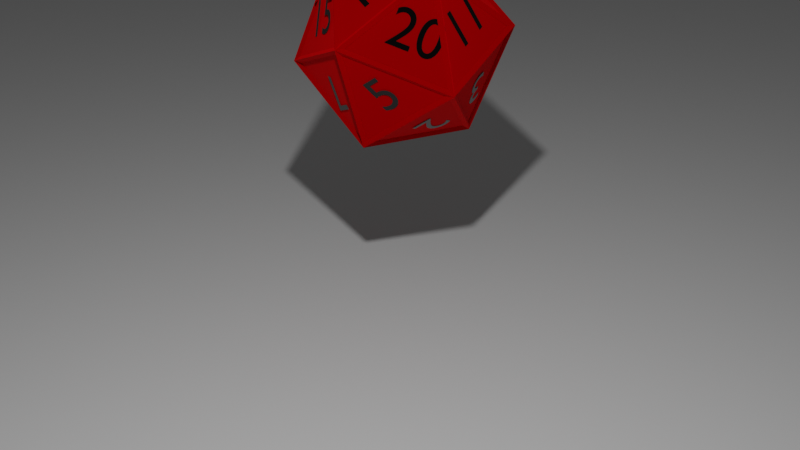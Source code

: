 # Source: D20.blend  (saved by Blender 2.80.75; exported with 4.5.12 LTS)
import bpy
from mathutils import Matrix  # noqa: F401  (used for matrix-valued properties, if any)

bpy.ops.wm.read_factory_settings(use_empty=True)
scene = bpy.context.scene
scene.name = 'Scene'

# ---- collections
col_collection = bpy.data.collections.new('Collection'); scene.collection.children.link(col_collection)

# ---- materials (node trees are filled in below, after node groups)
mat_material_002 = bpy.data.materials.new('Material.002')
mat_material_002.use_transparent_shadow = False
mat_testo_001 = bpy.data.materials.new('Testo.001')
mat_testo_001.use_transparent_shadow = False
mat_testo = bpy.data.materials.new('Testo')
mat_testo.use_transparent_shadow = False

# ---- material node trees
mat_material_002.use_nodes = True; mat_material_002.node_tree.nodes.clear()
_N = mat_material_002.node_tree.nodes; _L = mat_material_002.node_tree.links
n0 = _N.new('ShaderNodeOutputMaterial'); n0.name = 'Material Output'; n0.location = (300, 300)
n1 = _N.new('ShaderNodeBsdfPrincipled'); n1.name = 'Principled BSDF'; n1.location = (10, 300)
n1.distribution = 'GGX'
n1.subsurface_method = 'BURLEY'
n1.inputs[0].default_value = (1.0, 0.0, 0.001786, 1.0)
n1.inputs[1].default_value = 1.0
n1.inputs[2].default_value = 1.0
n1.inputs[3].default_value = 1.45
n1.inputs[27].default_value = (0.0, 0.0, 0.0, 1.0)
n1.inputs[28].default_value = 1.0
_L.new(n1.outputs[0], n0.inputs[0])
n0.is_active_output = True
mat_testo_001.use_nodes = True; mat_testo_001.node_tree.nodes.clear()
_N = mat_testo_001.node_tree.nodes; _L = mat_testo_001.node_tree.links
n0 = _N.new('ShaderNodeOutputMaterial'); n0.name = 'Material Output'; n0.location = (300, 300)
n1 = _N.new('ShaderNodeBsdfPrincipled'); n1.name = 'Principled BSDF'; n1.location = (10, 300)
n1.distribution = 'GGX'
n1.subsurface_method = 'BURLEY'
n1.inputs[0].default_value = (0.0, 0.0, 0.0, 1.0)
n1.inputs[2].default_value = 0.0
n1.inputs[3].default_value = 1.45
n1.inputs[27].default_value = (0.0, 0.0, 0.0, 1.0)
n1.inputs[28].default_value = 1.0
_L.new(n1.outputs[0], n0.inputs[0])
n0.is_active_output = True
mat_testo.use_nodes = True; mat_testo.node_tree.nodes.clear()
_N = mat_testo.node_tree.nodes; _L = mat_testo.node_tree.links
n0 = _N.new('ShaderNodeOutputMaterial'); n0.name = 'Material Output'; n0.location = (300, 300)
n1 = _N.new('ShaderNodeBsdfPrincipled'); n1.name = 'Principled BSDF'; n1.location = (10, 300)
n1.distribution = 'GGX'
n1.subsurface_method = 'BURLEY'
n1.inputs[0].default_value = (0.0, 0.0, 0.0, 1.0)
n1.inputs[2].default_value = 0.0
n1.inputs[3].default_value = 1.45
n1.inputs[27].default_value = (0.0, 0.0, 0.0, 1.0)
n1.inputs[28].default_value = 1.0
_L.new(n1.outputs[0], n0.inputs[0])
n0.is_active_output = True

# ---- world
world_world = bpy.data.worlds.new('World'); scene.world = world_world
world_world.use_nodes = True; world_world.node_tree.nodes.clear()
_N = world_world.node_tree.nodes; _L = world_world.node_tree.links
n0 = _N.new('ShaderNodeOutputWorld'); n0.name = 'World Output'; n0.location = (300, 300)
n1 = _N.new('ShaderNodeBackground'); n1.name = 'Background'; n1.location = (10, 300)
n1.inputs[0].default_value = (0.05088, 0.05088, 0.05088, 1.0)
_L.new(n1.outputs[0], n0.inputs[0])
n0.is_active_output = True
world_world.color = (0.05088, 0.05088, 0.05088)
world_world.use_sun_shadow = False
world_world.sun_shadow_jitter_overblur = 0.0

# ---- cameras
cam_camera = bpy.data.cameras.new('Camera')
cam_camera.clip_end = 100.0
cam_camera.ortho_scale = 7.314

# ---- lights
light_light = bpy.data.lights.new('Light', 'POINT')
light_light.transmission_factor = 0.0
light_light.energy = 1000.0
light_light.shadow_soft_size = 0.1
light_light.shadow_maximum_resolution = 0.006
light_light.use_absolute_resolution = True

# ---- meshes
me_icosphere_001 = bpy.data.meshes.new('Icosphere.001')
me_icosphere_001.from_pydata([(0.0, 0.0, -1.0), (0.7236, -0.5257, -0.4472), (-0.2764, -0.8506, -0.4472), (-0.8944, 0.0, -0.4472), (-0.2764, 0.8506, -0.4472), (0.7236, 0.5257, -0.4472), (0.2764, -0.8506, 0.4472), (-0.7236, -0.5257, 0.4472), (-0.7236, 0.5257, 0.4472), (0.2764, 0.8506, 0.4472), (0.8944, 0.0, 0.4472), (0.0, 0.0, 1.0), (0.0, 0.0, -0.9697), (0.0, 0.0, -1.037), (0.7017, -0.5098, -0.4337), (0.7502, -0.545, -0.4636), (-0.268, -0.8249, -0.4337), (-0.2865, -0.8819, -0.4636), (-0.8673, 0.0, -0.4337), (-0.9273, 0.0, -0.4636), (-0.268, 0.8249, -0.4337), (-0.2865, 0.8819, -0.4636), (0.7017, 0.5098, -0.4337), (0.7502, 0.545, -0.4636), (0.268, -0.8249, 0.4337), (0.2865, -0.8819, 0.4636), (-0.7017, -0.5098, 0.4337), (-0.7502, -0.545, 0.4636), (-0.7017, 0.5098, 0.4337), (-0.7502, 0.545, 0.4636), (0.268, 0.8249, 0.4337), (0.2865, 0.8819, 0.4636), (0.8673, 0.0, 0.4337), (0.9273, 0.0, 0.4636), (0.0, 0.0, 0.9697), (0.0, 0.0, 1.037), (0.01645, -0.05064, -0.9626), (0.6625, -0.52, -0.469), (-0.2303, -0.8101, -0.469), (0.6993, -0.4694, -0.469), (0.05324, 0.0, -0.9626), (0.6993, 0.4694, -0.469), (-0.04307, -0.03129, -0.9626), (-0.2898, -0.7908, -0.469), (-0.8417, -0.03129, -0.469), (-0.04307, 0.03129, -0.9626), (-0.8417, 0.03129, -0.469), (-0.2898, 0.7908, -0.469), (0.01645, 0.05064, -0.9626), (-0.2303, 0.8101, -0.469), (0.6625, 0.52, -0.469), (0.7322, -0.4694, -0.4158), (0.7322, 0.4694, -0.4158), (0.8847, 0.0, 0.3828), (-0.2202, -0.8414, -0.4158), (0.6727, -0.5513, -0.4158), (0.2734, -0.8414, 0.3828), (-0.8683, -0.05064, -0.4158), (-0.3165, -0.8101, -0.4158), (-0.7158, -0.52, 0.3828), (-0.3165, 0.8101, -0.4158), (-0.8683, 0.05064, -0.4158), (-0.7158, 0.52, 0.3828), (0.6727, 0.5513, -0.4158), (-0.2202, 0.8414, -0.4158), (0.2734, 0.8414, 0.3828), (0.7158, -0.52, -0.3828), (0.8683, -0.05064, 0.4158), (0.3165, -0.8101, 0.4158), (-0.2734, -0.8414, -0.3828), (0.2202, -0.8414, 0.4158), (-0.6727, -0.5513, 0.4158), (-0.8847, 0.0, -0.3828), (-0.7322, -0.4694, 0.4158), (-0.7322, 0.4694, 0.4158), (-0.2734, 0.8414, -0.3828), (-0.6727, 0.5513, 0.4158), (0.2202, 0.8414, 0.4158), (0.7158, 0.52, -0.3828), (0.3165, 0.8101, 0.4158), (0.8683, 0.05064, 0.4158), (0.2898, -0.7908, 0.469), (0.8417, -0.03129, 0.469), (0.04307, -0.03129, 0.9626), (-0.6625, -0.52, 0.469), (0.2303, -0.8101, 0.469), (-0.01645, -0.05064, 0.9626), (-0.6993, 0.4694, 0.469), (-0.6993, -0.4694, 0.469), (-0.05324, 0.0, 0.9626), (0.2303, 0.8101, 0.469), (-0.6625, 0.52, 0.469), (-0.01645, 0.05064, 0.9626), (0.8417, 0.03129, 0.469), (0.2898, 0.7908, 0.469), (0.04307, 0.03129, 0.9626)], [], [(0, 1, 2), (1, 0, 5), (0, 2, 3), (0, 3, 4), (0, 4, 5), (1, 5, 10), (2, 1, 6), (3, 2, 7), (4, 3, 8), (5, 4, 9), (1, 10, 6), (2, 6, 7), (3, 7, 8), (4, 8, 9), (5, 9, 10), (6, 10, 11), (7, 6, 11), (8, 7, 11), (9, 8, 11), (10, 9, 11), (36, 37, 14, 12), (37, 36, 13, 15), (37, 38, 16, 14), (38, 37, 15, 17), (38, 36, 12, 16), (36, 38, 17, 13), (39, 40, 12, 14), (40, 39, 15, 13), (40, 41, 22, 12), (41, 40, 13, 23), (41, 39, 14, 22), (39, 41, 23, 15), (42, 43, 16, 12), (43, 42, 13, 17), (43, 44, 18, 16), (44, 43, 17, 19), (44, 42, 12, 18), (42, 44, 19, 13), (45, 46, 18, 12), (46, 45, 13, 19), (46, 47, 20, 18), (47, 46, 19, 21), (47, 45, 12, 20), (45, 47, 21, 13), (48, 49, 20, 12), (49, 48, 13, 21), (49, 50, 22, 20), (50, 49, 21, 23), (50, 48, 12, 22), (48, 50, 23, 13), (51, 52, 22, 14), (52, 51, 15, 23), (52, 53, 32, 22), (53, 52, 23, 33), (53, 51, 14, 32), (51, 53, 33, 15), (54, 55, 14, 16), (55, 54, 17, 15), (55, 56, 24, 14), (56, 55, 15, 25), (56, 54, 16, 24), (54, 56, 25, 17), (57, 58, 16, 18), (58, 57, 19, 17), (58, 59, 26, 16), (59, 58, 17, 27), (59, 57, 18, 26), (57, 59, 27, 19), (60, 61, 18, 20), (61, 60, 21, 19), (61, 62, 28, 18), (62, 61, 19, 29), (62, 60, 20, 28), (60, 62, 29, 21), (63, 64, 20, 22), (64, 63, 23, 21), (64, 65, 30, 20), (65, 64, 21, 31), (65, 63, 22, 30), (63, 65, 31, 23), (66, 67, 32, 14), (67, 66, 15, 33), (67, 68, 24, 32), (68, 67, 33, 25), (68, 66, 14, 24), (66, 68, 25, 15), (69, 70, 24, 16), (70, 69, 17, 25), (70, 71, 26, 24), (71, 70, 25, 27), (71, 69, 16, 26), (69, 71, 27, 17), (72, 73, 26, 18), (73, 72, 19, 27), (73, 74, 28, 26), (74, 73, 27, 29), (74, 72, 18, 28), (72, 74, 29, 19), (75, 76, 28, 20), (76, 75, 21, 29), (76, 77, 30, 28), (77, 76, 29, 31), (77, 75, 20, 30), (75, 77, 31, 21), (78, 79, 30, 22), (79, 78, 23, 31), (79, 80, 32, 30), (80, 79, 31, 33), (80, 78, 22, 32), (78, 80, 33, 23), (81, 82, 32, 24), (82, 81, 25, 33), (82, 83, 34, 32), (83, 82, 33, 35), (83, 81, 24, 34), (81, 83, 35, 25), (84, 85, 24, 26), (85, 84, 27, 25), (85, 86, 34, 24), (86, 85, 25, 35), (86, 84, 26, 34), (84, 86, 35, 27), (87, 88, 26, 28), (88, 87, 29, 27), (88, 89, 34, 26), (89, 88, 27, 35), (89, 87, 28, 34), (87, 89, 35, 29), (90, 91, 28, 30), (91, 90, 31, 29), (91, 92, 34, 28), (92, 91, 29, 35), (92, 90, 30, 34), (90, 92, 35, 31), (93, 94, 30, 32), (94, 93, 33, 31), (94, 95, 34, 30), (95, 94, 31, 35), (95, 93, 32, 34), (93, 95, 35, 33)])
_uv = me_icosphere_001.uv_layers.new(name='UVMap')
_uv.uv.foreach_set('vector', [0.8182, 0.0, 0.7273, 0.1575, 0.9091, 0.1575, 0.7273, 0.1575, 0.6364, 0.0, 0.5455, 0.1575, 0.09091, 0.0, 0.0, 0.1575, 0.1818, 0.1575, 0.2727, 0.0, 0.1818, 0.1575, 0.3636, 0.1575, 0.4545, 0.0, 0.3636, 0.1575, 0.5455, 0.1575, 0.7273, 0.1575, 0.5455, 0.1575, 0.6364, 0.3149, 0.9091, 0.1575, 0.7273, 0.1575, 0.8182, 0.3149, 0.1818, 0.1575, 0.0, 0.1575, 0.09091, 0.3149, 0.3636, 0.1575, 0.1818, 0.1575, 0.2727, 0.3149, 0.5455, 0.1575, 0.3636, 0.1575, 0.4545, 0.3149, 0.7273, 0.1575, 0.6364, 0.3149, 0.8182, 0.3149, 0.9091, 0.1575, 0.8182, 0.3149, 1.0, 0.3149, 0.1818, 0.1575, 0.09091, 0.3149, 0.2727, 0.3149, 0.3636, 0.1575, 0.2727, 0.3149, 0.4545, 0.3149, 0.5455, 0.1575, 0.4545, 0.3149, 0.6364, 0.3149, 0.8182, 0.3149, 0.6364, 0.3149, 0.7273, 0.4724, 1.0, 0.3149, 0.8182, 0.3149, 0.9091, 0.4724, 0.2727, 0.3149, 0.09091, 0.3149, 0.1818, 0.4724, 0.4545, 0.3149, 0.2727, 0.3149, 0.3636, 0.4724, 0.6364, 0.3149, 0.4545, 0.3149, 0.5455, 0.4724, 0.8182, 0.0, 0.7273, 0.1575, 0.7273, 0.1575, 0.8182, 0.0, 0.7273, 0.1575, 0.8182, 0.0, 0.8182, 0.0, 0.7273, 0.1575, 0.7273, 0.1575, 0.9091, 0.1575, 0.9091, 0.1575, 0.7273, 0.1575, 0.9091, 0.1575, 0.7273, 0.1575, 0.7273, 0.1575, 0.9091, 0.1575, 0.9091, 0.1575, 0.8182, 0.0, 0.8182, 0.0, 0.9091, 0.1575, 0.8182, 0.0, 0.9091, 0.1575, 0.9091, 0.1575, 0.8182, 0.0, 0.7273, 0.1575, 0.6364, 0.0, 0.6364, 0.0, 0.7273, 0.1575, 0.6364, 0.0, 0.7273, 0.1575, 0.7273, 0.1575, 0.6364, 0.0, 0.6364, 0.0, 0.5455, 0.1575, 0.5455, 0.1575, 0.6364, 0.0, 0.5455, 0.1575, 0.6364, 0.0, 0.6364, 0.0, 0.5455, 0.1575, 0.5455, 0.1575, 0.7273, 0.1575, 0.7273, 0.1575, 0.5455, 0.1575, 0.7273, 0.1575, 0.5455, 0.1575, 0.5455, 0.1575, 0.7273, 0.1575, 0.09091, 0.0, 0.0, 0.1575, 0.0, 0.1575, 0.09091, 0.0, 0.0, 0.1575, 0.09091, 0.0, 0.09091, 0.0, 0.0, 0.1575, 0.0, 0.1575, 0.1818, 0.1575, 0.1818, 0.1575, 0.0, 0.1575, 0.1818, 0.1575, 0.0, 0.1575, 0.0, 0.1575, 0.1818, 0.1575, 0.1818, 0.1575, 0.09091, 0.0, 0.09091, 0.0, 0.1818, 0.1575, 0.09091, 0.0, 0.1818, 0.1575, 0.1818, 0.1575, 0.09091, 0.0, 0.2727, 0.0, 0.1818, 0.1575, 0.1818, 0.1575, 0.2727, 0.0, 0.1818, 0.1575, 0.2727, 0.0, 0.2727, 0.0, 0.1818, 0.1575, 0.1818, 0.1575, 0.3636, 0.1575, 0.3636, 0.1575, 0.1818, 0.1575, 0.3636, 0.1575, 0.1818, 0.1575, 0.1818, 0.1575, 0.3636, 0.1575, 0.3636, 0.1575, 0.2727, 0.0, 0.2727, 0.0, 0.3636, 0.1575, 0.2727, 0.0, 0.3636, 0.1575, 0.3636, 0.1575, 0.2727, 0.0, 0.4545, 0.0, 0.3636, 0.1575, 0.3636, 0.1575, 0.4545, 0.0, 0.3636, 0.1575, 0.4545, 0.0, 0.4545, 0.0, 0.3636, 0.1575, 0.3636, 0.1575, 0.5455, 0.1575, 0.5455, 0.1575, 0.3636, 0.1575, 0.5455, 0.1575, 0.3636, 0.1575, 0.3636, 0.1575, 0.5455, 0.1575, 0.5455, 0.1575, 0.4545, 0.0, 0.4545, 0.0, 0.5455, 0.1575, 0.4545, 0.0, 0.5455, 0.1575, 0.5455, 0.1575, 0.4545, 0.0, 0.7273, 0.1575, 0.5455, 0.1575, 0.5455, 0.1575, 0.7273, 0.1575, 0.5455, 0.1575, 0.7273, 0.1575, 0.7273, 0.1575, 0.5455, 0.1575, 0.5455, 0.1575, 0.6364, 0.3149, 0.6364, 0.3149, 0.5455, 0.1575, 0.6364, 0.3149, 0.5455, 0.1575, 0.5455, 0.1575, 0.6364, 0.3149, 0.6364, 0.3149, 0.7273, 0.1575, 0.7273, 0.1575, 0.6364, 0.3149, 0.7273, 0.1575, 0.6364, 0.3149, 0.6364, 0.3149, 0.7273, 0.1575, 0.9091, 0.1575, 0.7273, 0.1575, 0.7273, 0.1575, 0.9091, 0.1575, 0.7273, 0.1575, 0.9091, 0.1575, 0.9091, 0.1575, 0.7273, 0.1575, 0.7273, 0.1575, 0.8182, 0.3149, 0.8182, 0.3149, 0.7273, 0.1575, 0.8182, 0.3149, 0.7273, 0.1575, 0.7273, 0.1575, 0.8182, 0.3149, 0.8182, 0.3149, 0.9091, 0.1575, 0.9091, 0.1575, 0.8182, 0.3149, 0.9091, 0.1575, 0.8182, 0.3149, 0.8182, 0.3149, 0.9091, 0.1575, 0.1818, 0.1575, 0.0, 0.1575, 0.0, 0.1575, 0.1818, 0.1575, 0.0, 0.1575, 0.1818, 0.1575, 0.1818, 0.1575, 0.0, 0.1575, 0.0, 0.1575, 0.09091, 0.3149, 0.09091, 0.3149, 0.0, 0.1575, 0.09091, 0.3149, 0.0, 0.1575, 0.0, 0.1575, 0.09091, 0.3149, 0.09091, 0.3149, 0.1818, 0.1575, 0.1818, 0.1575, 0.09091, 0.3149, 0.1818, 0.1575, 0.09091, 0.3149, 0.09091, 0.3149, 0.1818, 0.1575, 0.3636, 0.1575, 0.1818, 0.1575, 0.1818, 0.1575, 0.3636, 0.1575, 0.1818, 0.1575, 0.3636, 0.1575, 0.3636, 0.1575, 0.1818, 0.1575, 0.1818, 0.1575, 0.2727, 0.3149, 0.2727, 0.3149, 0.1818, 0.1575, 0.2727, 0.3149, 0.1818, 0.1575, 0.1818, 0.1575, 0.2727, 0.3149, 0.2727, 0.3149, 0.3636, 0.1575, 0.3636, 0.1575, 0.2727, 0.3149, 0.3636, 0.1575, 0.2727, 0.3149, 0.2727, 0.3149, 0.3636, 0.1575, 0.5455, 0.1575, 0.3636, 0.1575, 0.3636, 0.1575, 0.5455, 0.1575, 0.3636, 0.1575, 0.5455, 0.1575, 0.5455, 0.1575, 0.3636, 0.1575, 0.3636, 0.1575, 0.4545, 0.3149, 0.4545, 0.3149, 0.3636, 0.1575, 0.4545, 0.3149, 0.3636, 0.1575, 0.3636, 0.1575, 0.4545, 0.3149, 0.4545, 0.3149, 0.5455, 0.1575, 0.5455, 0.1575, 0.4545, 0.3149, 0.5455, 0.1575, 0.4545, 0.3149, 0.4545, 0.3149, 0.5455, 0.1575, 0.7273, 0.1575, 0.6364, 0.3149, 0.6364, 0.3149, 0.7273, 0.1575, 0.6364, 0.3149, 0.7273, 0.1575, 0.7273, 0.1575, 0.6364, 0.3149, 0.6364, 0.3149, 0.8182, 0.3149, 0.8182, 0.3149, 0.6364, 0.3149, 0.8182, 0.3149, 0.6364, 0.3149, 0.6364, 0.3149, 0.8182, 0.3149, 0.8182, 0.3149, 0.7273, 0.1575, 0.7273, 0.1575, 0.8182, 0.3149, 0.7273, 0.1575, 0.8182, 0.3149, 0.8182, 0.3149, 0.7273, 0.1575, 0.9091, 0.1575, 0.8182, 0.3149, 0.8182, 0.3149, 0.9091, 0.1575, 0.8182, 0.3149, 0.9091, 0.1575, 0.9091, 0.1575, 0.8182, 0.3149, 0.8182, 0.3149, 1.0, 0.3149, 1.0, 0.3149, 0.8182, 0.3149, 1.0, 0.3149, 0.8182, 0.3149, 0.8182, 0.3149, 1.0, 0.3149, 1.0, 0.3149, 0.9091, 0.1575, 0.9091, 0.1575, 1.0, 0.3149, 0.9091, 0.1575, 1.0, 0.3149, 1.0, 0.3149, 0.9091, 0.1575, 0.1818, 0.1575, 0.09091, 0.3149, 0.09091, 0.3149, 0.1818, 0.1575, 0.09091, 0.3149, 0.1818, 0.1575, 0.1818, 0.1575, 0.09091, 0.3149, 0.09091, 0.3149, 0.2727, 0.3149, 0.2727, 0.3149, 0.09091, 0.3149, 0.2727, 0.3149, 0.09091, 0.3149, 0.09091, 0.3149, 0.2727, 0.3149, 0.2727, 0.3149, 0.1818, 0.1575, 0.1818, 0.1575, 0.2727, 0.3149, 0.1818, 0.1575, 0.2727, 0.3149, 0.2727, 0.3149, 0.1818, 0.1575, 0.3636, 0.1575, 0.2727, 0.3149, 0.2727, 0.3149, 0.3636, 0.1575, 0.2727, 0.3149, 0.3636, 0.1575, 0.3636, 0.1575, 0.2727, 0.3149, 0.2727, 0.3149, 0.4545, 0.3149, 0.4545, 0.3149, 0.2727, 0.3149, 0.4545, 0.3149, 0.2727, 0.3149, 0.2727, 0.3149, 0.4545, 0.3149, 0.4545, 0.3149, 0.3636, 0.1575, 0.3636, 0.1575, 0.4545, 0.3149, 0.3636, 0.1575, 0.4545, 0.3149, 0.4545, 0.3149, 0.3636, 0.1575, 0.5455, 0.1575, 0.4545, 0.3149, 0.4545, 0.3149, 0.5455, 0.1575, 0.4545, 0.3149, 0.5455, 0.1575, 0.5455, 0.1575, 0.4545, 0.3149, 0.4545, 0.3149, 0.6364, 0.3149, 0.6364, 0.3149, 0.4545, 0.3149, 0.6364, 0.3149, 0.4545, 0.3149, 0.4545, 0.3149, 0.6364, 0.3149, 0.6364, 0.3149, 0.5455, 0.1575, 0.5455, 0.1575, 0.6364, 0.3149, 0.5455, 0.1575, 0.6364, 0.3149, 0.6364, 0.3149, 0.5455, 0.1575, 0.8182, 0.3149, 0.6364, 0.3149, 0.6364, 0.3149, 0.8182, 0.3149, 0.6364, 0.3149, 0.8182, 0.3149, 0.8182, 0.3149, 0.6364, 0.3149, 0.6364, 0.3149, 0.7273, 0.4724, 0.7273, 0.4724, 0.6364, 0.3149, 0.7273, 0.4724, 0.6364, 0.3149, 0.6364, 0.3149, 0.7273, 0.4724, 0.7273, 0.4724, 0.8182, 0.3149, 0.8182, 0.3149, 0.7273, 0.4724, 0.8182, 0.3149, 0.7273, 0.4724, 0.7273, 0.4724, 0.8182, 0.3149, 1.0, 0.3149, 0.8182, 0.3149, 0.8182, 0.3149, 1.0, 0.3149, 0.8182, 0.3149, 1.0, 0.3149, 1.0, 0.3149, 0.8182, 0.3149, 0.8182, 0.3149, 0.9091, 0.4724, 0.9091, 0.4724, 0.8182, 0.3149, 0.9091, 0.4724, 0.8182, 0.3149, 0.8182, 0.3149, 0.9091, 0.4724, 0.9091, 0.4724, 1.0, 0.3149, 1.0, 0.3149, 0.9091, 0.4724, 1.0, 0.3149, 0.9091, 0.4724, 0.9091, 0.4724, 1.0, 0.3149, 0.2727, 0.3149, 0.09091, 0.3149, 0.09091, 0.3149, 0.2727, 0.3149, 0.09091, 0.3149, 0.2727, 0.3149, 0.2727, 0.3149, 0.09091, 0.3149, 0.09091, 0.3149, 0.1818, 0.4724, 0.1818, 0.4724, 0.09091, 0.3149, 0.1818, 0.4724, 0.09091, 0.3149, 0.09091, 0.3149, 0.1818, 0.4724, 0.1818, 0.4724, 0.2727, 0.3149, 0.2727, 0.3149, 0.1818, 0.4724, 0.2727, 0.3149, 0.1818, 0.4724, 0.1818, 0.4724, 0.2727, 0.3149, 0.4545, 0.3149, 0.2727, 0.3149, 0.2727, 0.3149, 0.4545, 0.3149, 0.2727, 0.3149, 0.4545, 0.3149, 0.4545, 0.3149, 0.2727, 0.3149, 0.2727, 0.3149, 0.3636, 0.4724, 0.3636, 0.4724, 0.2727, 0.3149, 0.3636, 0.4724, 0.2727, 0.3149, 0.2727, 0.3149, 0.3636, 0.4724, 0.3636, 0.4724, 0.4545, 0.3149, 0.4545, 0.3149, 0.3636, 0.4724, 0.4545, 0.3149, 0.3636, 0.4724, 0.3636, 0.4724, 0.4545, 0.3149, 0.6364, 0.3149, 0.4545, 0.3149, 0.4545, 0.3149, 0.6364, 0.3149, 0.4545, 0.3149, 0.6364, 0.3149, 0.6364, 0.3149, 0.4545, 0.3149, 0.4545, 0.3149, 0.5455, 0.4724, 0.5455, 0.4724, 0.4545, 0.3149, 0.5455, 0.4724, 0.4545, 0.3149, 0.4545, 0.3149, 0.5455, 0.4724, 0.5455, 0.4724, 0.6364, 0.3149, 0.6364, 0.3149, 0.5455, 0.4724, 0.6364, 0.3149, 0.5455, 0.4724, 0.5455, 0.4724, 0.6364, 0.3149])
me_icosphere_001.materials.append(mat_material_002)
me_icosphere_001.use_remesh_preserve_volume = False
me_icosphere_001.use_remesh_preserve_attributes = False
me_icosphere_001.use_mirror_vertex_groups = False
me_icosphere_001.update()
me_plane = bpy.data.meshes.new('Plane')
me_plane.from_pydata([(-1.0, -1.0, 0.0), (1.0, -1.0, 0.0), (-1.0, 1.0, 0.0), (1.0, 1.0, 0.0)], [], [(0, 1, 3, 2)])
_uv = me_plane.uv_layers.new(name='UVMap')
_uv.uv.foreach_set('vector', [0.0, 0.0, 1.0, 0.0, 1.0, 1.0, 0.0, 1.0])
me_plane.use_remesh_preserve_volume = False
me_plane.use_remesh_preserve_attributes = False
me_plane.use_mirror_vertex_groups = False
me_plane.update()

# ---- curves / text
txt_text_001 = bpy.data.curves.new('Text.001', 'FONT')
txt_text_001.dimensions = '2D'
txt_text_001.body = '1'
txt_text_001.materials.append(mat_testo_001)
txt_text_001.use_path_clamp = True
txt_text_002 = bpy.data.curves.new('Text.002', 'FONT')
txt_text_002.dimensions = '2D'
txt_text_002.body = '13'
txt_text_002.materials.append(mat_testo)
txt_text_002.use_path_clamp = True
txt_text_003 = bpy.data.curves.new('Text.003', 'FONT')
txt_text_003.dimensions = '2D'
txt_text_003.body = '12'
txt_text_003.materials.append(mat_testo)
txt_text_003.use_path_clamp = True
txt_text_004 = bpy.data.curves.new('Text.004', 'FONT')
txt_text_004.dimensions = '2D'
txt_text_004.body = '18'
txt_text_004.materials.append(mat_testo)
txt_text_004.use_path_clamp = True
txt_text_008 = bpy.data.curves.new('Text.008', 'FONT')
txt_text_008.dimensions = '2D'
txt_text_008.body = '17'
txt_text_008.materials.append(mat_testo_001)
txt_text_008.use_path_clamp = True
txt_text_009 = bpy.data.curves.new('Text.009', 'FONT')
txt_text_009.dimensions = '2D'
txt_text_009.body = '15'
txt_text_009.materials.append(mat_testo_001)
txt_text_009.use_path_clamp = True
txt_text_010 = bpy.data.curves.new('Text.010', 'FONT')
txt_text_010.dimensions = '2D'
txt_text_010.body = '7'
txt_text_010.materials.append(mat_testo_001)
txt_text_010.use_path_clamp = True
txt_text_011 = bpy.data.curves.new('Text.011', 'FONT')
txt_text_011.dimensions = '2D'
txt_text_011.body = '5'
txt_text_011.materials.append(mat_testo_001)
txt_text_011.use_path_clamp = True
txt_text_012 = bpy.data.curves.new('Text.012', 'FONT')
txt_text_012.dimensions = '2D'
txt_text_012.body = '14'
txt_text_012.materials.append(mat_testo_001)
txt_text_012.use_path_clamp = True
txt_text_013 = bpy.data.curves.new('Text.013', 'FONT')
txt_text_013.dimensions = '2D'
txt_text_013.body = '20'
txt_text_013.materials.append(mat_testo_001)
txt_text_013.use_path_clamp = True
txt_text_014 = bpy.data.curves.new('Text.014', 'FONT')
txt_text_014.dimensions = '2D'
txt_text_014.body = '19.'
txt_text_014.materials.append(mat_testo_001)
txt_text_014.use_path_clamp = True
txt_text_015 = bpy.data.curves.new('Text.015', 'FONT')
txt_text_015.dimensions = '2D'
txt_text_015.body = '16.'
txt_text_015.materials.append(mat_testo_001)
txt_text_015.use_path_clamp = True
txt_text_016 = bpy.data.curves.new('Text.016', 'FONT')
txt_text_016.dimensions = '2D'
txt_text_016.body = '11'
txt_text_016.materials.append(mat_testo_001)
txt_text_016.use_path_clamp = True
txt_text_017 = bpy.data.curves.new('Text.017', 'FONT')
txt_text_017.dimensions = '2D'
txt_text_017.body = '9.'
txt_text_017.materials.append(mat_testo_001)
txt_text_017.use_path_clamp = True
txt_text_018 = bpy.data.curves.new('Text.018', 'FONT')
txt_text_018.dimensions = '2D'
txt_text_018.body = '3'
txt_text_018.materials.append(mat_testo_001)
txt_text_018.use_path_clamp = True
txt_text_019 = bpy.data.curves.new('Text.019', 'FONT')
txt_text_019.dimensions = '2D'
txt_text_019.body = '2'
txt_text_019.materials.append(mat_testo_001)
txt_text_019.use_path_clamp = True

# ---- objects
ob_light = bpy.data.objects.new('Light', light_light)
ob_camera = bpy.data.objects.new('Camera', cam_camera)
ob_icosphere = bpy.data.objects.new('Icosphere', me_icosphere_001)
ob_text = bpy.data.objects.new('Text', txt_text_001)
ob_text_001 = bpy.data.objects.new('Text.001', txt_text_002)
ob_text_002 = bpy.data.objects.new('Text.002', txt_text_003)
ob_text_003 = bpy.data.objects.new('Text.003', txt_text_004)
ob_text_007 = bpy.data.objects.new('Text.007', txt_text_008)
ob_text_008 = bpy.data.objects.new('Text.008', txt_text_009)
ob_text_009 = bpy.data.objects.new('Text.009', txt_text_010)
ob_text_010 = bpy.data.objects.new('Text.010', txt_text_011)
ob_text_004 = bpy.data.objects.new('Text.004', txt_text_012)
ob_text_005 = bpy.data.objects.new('Text.005', txt_text_013)
ob_text_011 = bpy.data.objects.new('Text.011', txt_text_014)
ob_text_012 = bpy.data.objects.new('Text.012', txt_text_015)
ob_text_013 = bpy.data.objects.new('Text.013', txt_text_016)
ob_text_014 = bpy.data.objects.new('Text.014', txt_text_017)
ob_text_015 = bpy.data.objects.new('Text.015', txt_text_018)
ob_text_016 = bpy.data.objects.new('Text.016', txt_text_019)
ob_plane = bpy.data.objects.new('Plane', me_plane)

# ---- transforms, parenting, visibility, modifiers, constraints
ob_light.location = (4.076, -4.059, 5.904)
ob_light.rotation_euler = (0.6503, 0.05522, 1.866)
ob_light.lock_rotations_4d = False
ob_light.empty_display_type = 'ARROWS'
ob_light.color = (0.0, 0.0, 0.0, 0.0)
ob_light.lineart.crease_threshold = 0.0
ob_camera.location = (7.359, -6.926, 4.958)
ob_camera.rotation_euler = (1.109, 0.0, 0.8149)
ob_camera.lock_rotations_4d = False
ob_camera.empty_display_type = 'ARROWS'
ob_camera.color = (0.0, 0.0, 0.0, 0.0)
ob_camera.display_type = 'WIRE'
ob_camera.lineart.crease_threshold = 0.0
ob_icosphere.location = (0.1919, -0.1332, 1.908)
ob_icosphere.rotation_euler = (-2.719, 0.5134, 0.4276)
ob_icosphere.lineart.crease_threshold = 0.0
ob_text.parent = ob_icosphere
ob_text.matrix_parent_inverse = Matrix(((0.9415, 0.2347, -0.2419, -0.0), (-0.3352, 0.7286, -0.5974, -0.0), (0.03603, 0.6435, 0.7646, -0.0), (-0.0, 0.0, -0.0, 1.0)))
ob_text.location = (-0.08775, -0.06785, 0.8316)
ob_text.scale = (0.5, 0.5, 1.0)
ob_text.lineart.crease_threshold = 0.0
ob_text_001.parent = ob_icosphere
ob_text_001.matrix_parent_inverse = Matrix(((0.9402, 0.062, -0.335, -0.0), (-0.3405, 0.2017, -0.9184, -0.0), (0.01062, 0.9775, 0.2107, -0.0), (-0.0, 0.0, -0.0, 1.0)))
ob_text_001.location = (0.2616, 0.1247, 0.8126)
ob_text_001.rotation_euler = (0.0, -0.0, -3.142)
ob_text_001.scale = (0.5, 0.5, 1.0)
ob_text_001.lineart.crease_threshold = 0.0
ob_text_002.parent = ob_icosphere
ob_text_002.matrix_parent_inverse = Matrix(((0.5818, -0.1359, -0.8019, -0.0), (-0.8131, -0.12, -0.5696, 0.0), (-0.01883, 0.9834, -0.1803, 0.0), (-0.0, -0.0, 0.0, 1.0)))
ob_text_002.location = (-0.02164, 0.2697, 0.8171)
ob_text_002.rotation_euler = (0.07998, -0.001721, -2.066)
ob_text_002.scale = (0.5, 0.5, 1.0)
ob_text_002.lineart.crease_threshold = 0.0
ob_text_003.parent = ob_icosphere
ob_text_003.matrix_parent_inverse = Matrix(((-0.2642, -0.8388, -0.476, 0.0), (-0.8123, 0.4597, -0.3591, -0.0), (0.52, 0.2918, -0.8028, -0.0), (-0.0, 0.0, 0.0, 1.0)))
ob_text_003.location = (0.002538, 0.3019, 0.794)
ob_text_003.rotation_euler = (0.0294, -0.02253, -2.095)
ob_text_003.scale = (0.5, 0.5, 1.0)
ob_text_003.lineart.crease_threshold = 0.0
ob_text_007.parent = ob_icosphere
ob_text_007.matrix_parent_inverse = Matrix(((0.01338, -0.1742, -0.9846, -0.0), (0.9998, -0.01208, 0.01572, -0.0), (-0.01463, -0.9846, 0.174, -0.0), (-0.0, 0.0, -0.0, 1.0)))
ob_text_007.location = (-0.2116, -0.113, 0.801)
ob_text_007.scale = (0.5, 0.5, 1.0)
ob_text_007.lineart.crease_threshold = 0.0
ob_text_008.parent = ob_icosphere
ob_text_008.matrix_parent_inverse = Matrix(((0.408, -0.436, -0.8022, -0.0), (0.3056, -0.7627, 0.57, -0.0), (-0.8603, -0.4777, -0.1779, 0.0), (-0.0, 0.0, -0.0, 1.0)))
ob_text_008.location = (-0.2051, -0.1261, 0.801)
ob_text_008.rotation_euler = (0.08015, -2.772e-08, -2.226e-09)
ob_text_008.scale = (0.5, 0.5, 1.0)
ob_text_008.lineart.crease_threshold = 0.0
ob_text_009.parent = ob_icosphere
ob_text_009.matrix_parent_inverse = Matrix(((-0.408, 0.8603, -0.3057, -0.0), (-0.3056, 0.1868, 0.9336, 0.0), (0.8603, 0.4744, 0.1867, -0.0), (-0.0, -0.0, -0.0, 1.0)))
ob_text_009.location = (-0.1132, -0.09333, 0.801)
ob_text_009.scale = (0.5, 0.5, 1.0)
ob_text_009.lineart.crease_threshold = 0.0
ob_text_010.parent = ob_icosphere
ob_text_010.matrix_parent_inverse = Matrix(((0.4226, -0.8615, 0.2815, -0.0), (-0.253, 0.1861, 0.9494, 0.0), (-0.8703, -0.4724, -0.1394, 0.0), (0.0, 0.0, -0.0, 1.0)))
ob_text_010.location = (-0.06726, -0.1261, 0.801)
ob_text_010.scale = (0.5, 0.5, 1.0)
ob_text_010.lineart.crease_threshold = 0.0
ob_text_004.parent = ob_icosphere
ob_text_004.matrix_parent_inverse = Matrix(((0.2729, -0.8292, -0.4877, 0.0), (-0.8142, -0.4691, 0.3421, 0.0), (-0.5125, 0.3037, -0.8032, 0.0), (0.0, 0.0, 0.0, 1.0)))
ob_text_004.location = (-0.2226, -0.1283, 0.801)
ob_text_004.scale = (0.5, 0.5, 1.0)
ob_text_004.lineart.crease_threshold = 0.0
ob_text_005.parent = ob_icosphere
ob_text_005.matrix_parent_inverse = Matrix(((0.949, -0.2435, 0.2002, -0.0), (-0.315, -0.7596, 0.5691, 0.0), (0.01352, -0.6031, -0.7975, 0.0), (0.0, 0.0, 0.0, 1.0)))
ob_text_005.location = (-0.2062, -0.101, 0.801)
ob_text_005.scale = (0.5, 0.5, 1.0)
ob_text_005.lineart.crease_threshold = 0.0
ob_text_011.parent = ob_icosphere
ob_text_011.matrix_parent_inverse = Matrix(((0.9467, 0.04787, 0.3185, -0.0), (0.3221, -0.1242, -0.9385, 0.0), (-0.005379, 0.9911, -0.133, 0.0), (-0.0, -0.0, 0.0, 1.0)))
ob_text_011.location = (-0.2409, -0.1937, 0.801)
ob_text_011.scale = (0.5, 0.5, 1.0)
ob_text_011.lineart.crease_threshold = 0.0
ob_text_012.parent = ob_icosphere
ob_text_012.matrix_parent_inverse = Matrix(((0.2491, 0.95, 0.1884, -0.0), (0.8173, -0.1018, -0.5672, 0.0), (-0.5196, 0.2953, -0.8017, 0.0), (-0.0, -0.0, 0.0, 1.0)))
ob_text_012.location = (-0.2499, -0.101, 0.801)
ob_text_012.scale = (0.5, 0.5, 1.0)
ob_text_012.lineart.crease_threshold = 0.0
ob_text_013.parent = ob_icosphere
ob_text_013.matrix_parent_inverse = Matrix(((-0.008979, -0.7947, 0.607, -0.0), (-1.0, 0.008258, -0.003981, 0.0), (-0.001849, -0.607, -0.7947, 0.0), (0.0, 0.0, -0.0, 1.0)))
ob_text_013.location = (-0.2171, -0.08458, 0.801)
ob_text_013.scale = (0.5, 0.5, 1.0)
ob_text_013.lineart.crease_threshold = 0.0
ob_text_014.parent = ob_icosphere
ob_text_014.matrix_parent_inverse = Matrix(((-0.59, 0.1512, 0.7931, 0.0), (-0.8074, -0.1052, -0.5806, 0.0), (-0.004353, -0.9829, 0.1841, -0.0), (0.0, -0.0, -0.0, 1.0)))
ob_text_014.location = (-0.1241, -0.101, 0.801)
ob_text_014.scale = (0.5, 0.5, 1.0)
ob_text_014.lineart.crease_threshold = 0.0
ob_text_015.parent = ob_icosphere
ob_text_015.matrix_parent_inverse = Matrix(((-0.005, 0.169, 0.9856, -0.0), (0.9999, -0.007731, 0.006399, 0.0), (0.008701, 0.9856, -0.169, -0.0), (-0.0, 0.0, -0.0, 1.0)))
ob_text_015.location = (-0.1241, -0.1065, 0.801)
ob_text_015.scale = (0.5, 0.5, 1.0)
ob_text_015.lineart.crease_threshold = 0.0
ob_text_016.parent = ob_icosphere
ob_text_016.matrix_parent_inverse = Matrix(((-0.4213, 0.4192, 0.8042, -0.0), (0.3166, -0.763, 0.5636, 0.0), (0.8499, 0.4921, 0.1887, -0.0), (-0.0, 0.0, -0.0, 1.0)))
ob_text_016.location = (-0.1023, -0.09552, 0.801)
ob_text_016.scale = (0.5, 0.5, 1.0)
ob_text_016.lineart.crease_threshold = 0.0
ob_plane.location = (0.1637, 1.132, -0.9925)
ob_plane.scale = (-21.59, -21.59, -21.59)
ob_plane.lineart.crease_threshold = 0.0
_m = ob_plane.modifiers.new('Collision', 'COLLISION')

# ---- collection membership
col_collection.objects.link(ob_light)
col_collection.objects.link(ob_camera)
col_collection.objects.link(ob_icosphere)
col_collection.objects.link(ob_text)
col_collection.objects.link(ob_text_001)
col_collection.objects.link(ob_text_002)
col_collection.objects.link(ob_text_003)
col_collection.objects.link(ob_text_007)
col_collection.objects.link(ob_text_008)
col_collection.objects.link(ob_text_009)
col_collection.objects.link(ob_text_010)
col_collection.objects.link(ob_text_004)
col_collection.objects.link(ob_text_005)
col_collection.objects.link(ob_text_011)
col_collection.objects.link(ob_text_012)
col_collection.objects.link(ob_text_013)
col_collection.objects.link(ob_text_014)
col_collection.objects.link(ob_text_015)
col_collection.objects.link(ob_text_016)
col_collection.objects.link(ob_plane)

# ---- scene / render settings (as saved in the file)
scene.camera = ob_camera
scene.frame_start = 1; scene.frame_end = 120; scene.frame_set(1)
scene.render.engine = 'BLENDER_EEVEE_NEXT'
scene.render.image_settings.file_format = 'FFMPEG'
scene.render.image_settings.color_mode = 'RGB'
scene.cycles.use_denoising = False
scene.cycles.samples = 128
scene.cycles.sampling_pattern = 'TABULATED_SOBOL'
scene.cycles.use_adaptive_sampling = False
scene.cycles.use_light_tree = False
scene.view_settings.view_transform = 'Filmic'
bpy.context.view_layer.update()
